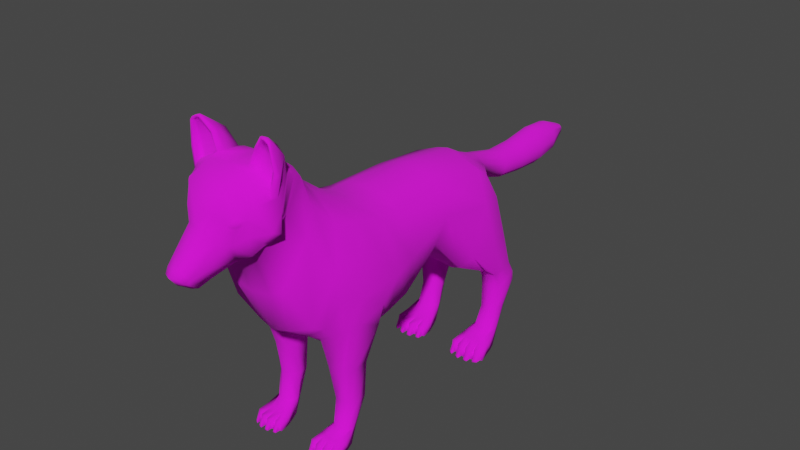 # Source: girlwolf.blend  (saved by Blender 2.91.10; exported with 4.5.12 LTS)
import bpy
from mathutils import Matrix  # noqa: F401  (used for matrix-valued properties, if any)

bpy.ops.wm.read_factory_settings(use_empty=True)
scene = bpy.context.scene
scene.name = 'Scene'

# ---- collections
col_collection = bpy.data.collections.new('Collection'); scene.collection.children.link(col_collection)

# ---- images (referenced by path relative to the original .blend; pixels are not part of the script)
import os
ASSET_DIR = os.environ.get("B2B_ASSET_DIR", "")  # directory of the original .blend (textures are referenced by path, not embedded)
HERE = os.path.dirname(os.path.abspath(__file__))  # packed textures are extracted next to this script under _unpacked/

def load_image(name, relpath, width, height, colorspace="sRGB"):
    """Load a texture the original file referenced (path relative to the .blend, or extracted next to this script)."""
    p = next((c for c in (os.path.join(HERE, relpath), os.path.join(ASSET_DIR, relpath)) if relpath and os.path.exists(c)), "")
    if p:
        img = bpy.data.images.load(p, check_existing=True)
        img.name = name
    else:  # same state as the original file: an image datablock whose file is absent (Cycles renders it pink)
        img = bpy.data.images.new(name, width, height)
        img.source = "FILE"
        img.filepath = "//" + (relpath or name)
    img.colorspace_settings.name = colorspace
    return img
img_girlwolftexture = load_image('girlwolftexture', 'girlwolftexture.png', 1024, 1024, 'sRGB')

# ---- materials (node trees are filled in below, after node groups)
mat_material = bpy.data.materials.new('Material')
mat_material.alpha_threshold = 0.0
mat_material.use_transparent_shadow = False
mat_material.line_color = (0.0, 0.0, 0.0, 1.0)

# ---- material node trees
mat_material.use_nodes = True; mat_material.node_tree.nodes.clear()
_N = mat_material.node_tree.nodes; _L = mat_material.node_tree.links
n0 = _N.new('ShaderNodeOutputMaterial'); n0.name = 'Material Output'; n0.location = (300, 300)
n1 = _N.new('ShaderNodeBsdfPrincipled'); n1.name = 'Principled BSDF'; n1.location = (10, 300)
n1.distribution = 'GGX'
n1.subsurface_method = 'BURLEY'
n1.inputs[2].default_value = 1.0
n1.inputs[3].default_value = 1.45
n1.inputs[27].default_value = (0.0, 0.0, 0.0, 1.0)
n1.inputs[28].default_value = 1.0
n2 = _N.new('ShaderNodeTexImage'); n2.name = 'Image Texture'; n2.location = (-248, 205)
n2.image = img_girlwolftexture
_L.new(n1.outputs[0], n0.inputs[0])
_L.new(n2.outputs[0], n1.inputs[0])
n0.is_active_output = True

# ---- world
world_world = bpy.data.worlds.new('World'); scene.world = world_world
world_world.use_nodes = True; world_world.node_tree.nodes.clear()
_N = world_world.node_tree.nodes; _L = world_world.node_tree.links
n0 = _N.new('ShaderNodeOutputWorld'); n0.name = 'World Output'; n0.location = (300, 300)
n1 = _N.new('ShaderNodeBackground'); n1.name = 'Background'; n1.location = (10, 300)
n1.inputs[0].default_value = (0.05088, 0.05088, 0.05088, 1.0)
_L.new(n1.outputs[0], n0.inputs[0])
n0.is_active_output = True
world_world.color = (0.05088, 0.05088, 0.05088)
world_world.use_sun_shadow = False
world_world.sun_shadow_jitter_overblur = 0.0

# ---- meshes
me_cube = bpy.data.meshes.new('Cube')
me_cube.from_pydata([(0.1423, -0.06053, 0.7702), (0.1571, -0.02936, 0.4515), (0.1614, -0.149, 0.7757), (0.1685, -0.1329, 0.4375), (0.0, -0.02936, 0.3828), (0.0, -0.1491, 0.8169), (0.0, -0.1923, 0.3608), (0.0, -0.06055, 0.8114), (0.1977, -0.04493, 0.6081), (0.2264, -0.1484, 0.6013), (0.1121, -0.451, 1.013), (0.07054, 0.5174, 0.7026), (0.05776, -0.1923, 0.3791), (0.07291, -0.06068, 0.8022), (0.09369, -0.02936, 0.4026), (0.06429, -0.1496, 0.8077), (0.1035, -0.6004, 0.8442), (0.0651, 0.5145, 0.6087), (0.1271, 0.1666, 0.7748), (0.1094, 0.1871, 0.5248), (0.0, 0.1993, 0.4546), (0.0, 0.1666, 0.816), (0.1643, 0.1853, 0.6554), (0.04492, 0.5311, 0.7071), (0.04795, 0.1666, 0.8068), (0.02551, 0.1993, 0.4744), (0.05034, 0.5265, 0.6612), (0.0, 0.5086, 0.5593), (0.0, 0.5188, 0.7328), (0.08928, 0.5134, 0.6654), (0.1587, -0.2572, 0.8133), (0.04383, 0.5164, 0.7274), (0.0337, 0.5086, 0.5688), (0.156, -0.2876, 0.06715), (0.0, 0.5218, 0.6354), (0.0, 0.5322, 0.7263), (0.05243, 0.5274, 0.6881), (0.05834, 0.7954, 0.637), (0.02991, 0.5303, 0.7227), (0.03076, 0.5218, 0.6442), (0.05385, 0.7953, 0.6012), (0.0, -0.2543, 0.8669), (0.0, -0.3714, 0.391), (0.2022, -0.2985, 0.6999), (0.166, -0.4788, 0.5331), (0.03624, -0.3688, 0.41), (0.07053, -0.2552, 0.8577), (0.07959, -0.3491, 0.9042), (0.0, -0.4413, 1.037), (0.0, -0.6166, 0.8041), (0.13, -0.5321, 0.9277), (0.06295, -0.6119, 0.8157), (0.07381, -0.4434, 1.032), (0.0, -0.3398, 0.9328), (0.1923, -0.396, 0.6956), (0.1594, -0.3606, 0.8365), (0.05661, -0.487, 0.4864), (0.0, -0.4898, 0.4704), (0.2117, -0.3053, 0.5766), (0.0433, 0.4728, 0.4936), (0.03787, 0.4687, 0.7402), (0.1106, 0.4701, 0.7008), (0.1572, 0.4765, 0.6197), (0.0, 0.4728, 0.4712), (0.0, 0.472, 0.7492), (0.1685, -0.2044, 0.425), (0.0433, 0.3871, 0.7864), (0.0, 0.389, 0.7955), (0.03247, 0.3691, 0.4679), (0.1357, 0.3879, 0.7499), (0.1864, 0.3722, 0.6342), (0.0, 0.3656, 0.4468), (0.1299, -0.5225, 1.053), (0.1332, -0.6294, 0.8765), (0.0, -0.5005, 1.08), (0.0, -0.6733, 0.8017), (0.1641, -0.5927, 1.014), (0.08527, -0.6017, 1.079), (0.06295, -0.6693, 0.8123), (0.0818, -0.5055, 1.074), (0.0, -0.6227, 1.084), (0.09407, -0.6904, 0.9698), (0.0, -0.6973, 1.052), (0.07685, -0.7028, 0.9572), (0.0, -0.7539, 0.9849), (0.06952, -0.7069, 0.9392), (0.0, -0.7503, 0.9389), (0.03014, -0.8497, 0.8154), (0.0, -0.8635, 0.8177), (0.02902, -0.8357, 0.7969), (0.0, -0.8415, 0.7889), (0.03284, -0.8264, 0.7922), (0.0, -0.8326, 0.7804), (0.03093, -0.7881, 0.7642), (0.0, -0.7892, 0.7517), (0.03501, -0.7469, 0.7771), (0.0, -0.746, 0.7669), (0.1203, -0.5544, 0.6843), (0.0, -0.3834, 0.9759), (0.1258, -0.4178, 0.9022), (0.07616, -0.5638, 0.6565), (0.07534, -0.3925, 0.9502), (0.1435, -0.4679, 0.8306), (0.0, -0.567, 0.6452), (0.03323, -0.8374, 0.8339), (0.0, -0.806, 0.8725), (0.0371, -0.8219, 0.81), (0.03539, -0.8207, 0.8001), (0.07639, -0.7004, 0.9263), (0.09343, -0.687, 0.9262), (0.1173, -0.6703, 0.9022), (0.1516, -0.6103, 1.036), (0.118, -0.6705, 0.9567), (0.1242, -0.628, 1.046), (0.07083, -0.4921, 1.072), (0.1205, -0.5087, 1.046), (0.06149, -0.5763, 1.09), (0.1651, -0.5826, 0.9638), (0.07275, -0.6343, 1.076), (0.07191, -0.5998, 1.093), (0.1111, -0.677, 0.9696), (0.1282, -0.6188, 1.048), (0.1222, -0.5996, 1.188), (0.126, -0.6066, 1.18), (0.1362, -0.6069, 1.179), (0.1375, -0.5916, 1.185), (0.1519, -0.5946, 1.178), (0.1531, -0.6083, 1.178), (0.1622, -0.6045, 1.167), (0.1536, -0.6087, 1.165), (0.1579, -0.6122, 1.015), (0.1603, -0.6103, 1.167), (0.07998, -0.6142, 1.077), (0.06229, -0.5989, 1.09), (0.1353, -0.6059, 1.052), (0.1383, -0.6072, 1.186), (0.1224, -0.6063, 1.188), (0.1485, -0.6075, 1.172), (0.1488, -0.6013, 1.171), (0.133, -0.5884, 1.056), (0.0911, -0.5842, 1.079), (0.1371, -0.6005, 1.178), (0.1496, -0.5893, 1.046), (0.1532, -0.6025, 1.164), (0.07516, -0.5882, 1.092), (0.1272, -0.6001, 1.179), (0.05297, -0.7336, 0.9797), (0.07516, -0.6998, 1.046), (0.03282, -0.7491, 0.9356), (0.07115, -0.6971, 0.8711), (0.06, -0.7374, 0.8903), (0.1107, -0.6746, 0.9387), (0.1651, -0.6203, 0.9147), (0.1396, -0.6539, 0.9979), (0.09684, -0.6933, 0.9603), (0.08743, -0.7001, 0.9534), (0.08342, -0.7024, 0.9436), (0.08718, -0.6988, 0.9366), (0.09649, -0.6915, 0.9365), (0.1099, -0.6824, 0.9532), (0.1062, -0.686, 0.9602), (0.1059, -0.6847, 0.9433), (0.09745, -0.6944, 0.9487), (0.201, -0.221, 0.4389), (0.1791, -0.2242, 0.4107), (0.06959, -0.2493, 0.3693), (0.2073, -0.3141, 0.4828), (0.06235, -0.3368, 0.3749), (0.1843, -0.3786, 0.4609), (0.2006, -0.3551, 0.4777), (0.09915, -0.3831, 0.4223), (0.1302, -0.2758, 0.06715), (0.1038, -0.2857, 0.06715), (0.1658, -0.3141, 0.06715), (0.09203, -0.3114, 0.06715), (0.1276, -0.3497, 0.06715), (0.1541, -0.3398, 0.06715), (0.1019, -0.3379, 0.06715), (0.1406, -0.2433, 0.1656), (0.1623, -0.2496, 0.1656), (0.1404, -0.3298, 0.1656), (0.1019, -0.3238, 0.1656), (0.08892, -0.2952, 0.1656), (0.1702, -0.2907, 0.1656), (0.09805, -0.256, 0.1656), (0.1611, -0.3175, 0.1656), (0.1463, -0.241, 0.2942), (0.1485, -0.3459, 0.2942), (0.08483, -0.2575, 0.2942), (0.1647, -0.3303, 0.2942), (0.1652, -0.2423, 0.2942), (0.09459, -0.3452, 0.2942), (0.07771, -0.3126, 0.2942), (0.1717, -0.3008, 0.2942), (0.1065, -0.6489, 0.8325), (0.1712, -0.5928, 0.9047), (0.07232, -0.4678, 1.052), (0.0, -0.4709, 1.059), (0.1476, -0.5574, 0.9458), (0.1163, -0.4799, 1.029), (0.1304, -0.6023, 0.8644), (0.02635, 1.104, 0.6535), (0.02731, 1.1, 0.6406), (0.01558, 1.103, 0.6674), (0.02494, 1.099, 0.6631), (0.01605, 1.104, 0.636), (0.0, 1.1, 0.6295), (0.0, 1.117, 0.654), (0.0, 1.098, 0.6709), (0.01502, 1.117, 0.6544), (0.02606, 0.7957, 0.6864), (0.04764, 0.7958, 0.6654), (0.02797, 0.7948, 0.576), (0.0, 0.7948, 0.564), (0.0, 0.7961, 0.6941), (0.05475, 1.012, 0.6467), (0.04947, 1.012, 0.6086), (0.04278, 1.011, 0.6779), (0.02282, 1.013, 0.5803), (0.0, 1.014, 0.5706), (0.02057, 1.011, 0.6999), (0.0, 1.011, 0.7056), (0.05098, 0.6748, 0.6132), (0.05478, 0.6767, 0.6433), (0.02728, 0.6798, 0.685), (0.0, 0.68, 0.6915), (0.04585, 0.6791, 0.6672), (0.02889, 0.6721, 0.592), (0.0, 0.6712, 0.583), (0.06333, 0.9118, 0.6431), (0.02335, 0.9104, 0.7043), (0.0, 0.9094, 0.7115), (0.05728, 0.9127, 0.5991), (0.04936, 0.9109, 0.6787), (0.02592, 0.9136, 0.5673), (0.0, 0.9127, 0.5534), (0.1851, 0.311, 0.4501), (0.1349, 0.2916, 0.4015), (0.1397, 0.4742, 0.2785), (0.08077, 0.3172, 0.3737), (0.07952, 0.4966, 0.3866), (0.0898, 0.5334, 0.4213), (0.1459, 0.5361, 0.4673), (0.1162, 0.543, 0.4472), (0.1834, 0.499, 0.4556), (0.1816, 0.4735, 0.2785), (0.07193, 0.4176, 0.3701), (0.2016, 0.418, 0.4552), (0.1965, -0.3794, 0.5957), (0.166, -0.4275, 0.5061), (0.06358, -0.2331, 0.3766), (0.2132, -0.2082, 0.5152), (0.05153, -0.3475, 0.3951), (0.08446, -0.4277, 0.4508), (0.1816, 0.4533, 0.3174), (0.1397, 0.454, 0.3174), (0.1816, 0.4772, 0.2442), (0.104, 0.4584, 0.3175), (0.1132, 0.5504, 0.326), (0.1245, 0.5635, 0.3263), (0.1602, 0.5652, 0.3263), (0.1419, 0.5656, 0.3264), (0.1726, 0.5518, 0.326), (0.1397, 0.4778, 0.2442), (0.105, 0.4972, 0.3251), (0.1845, 0.4984, 0.3251), (0.1355, 0.4307, 0.07889), (0.104, 0.4786, 0.2785), (0.1132, 0.5784, 0.2782), (0.1245, 0.5914, 0.2781), (0.1602, 0.5932, 0.2781), (0.1419, 0.5936, 0.2781), (0.1726, 0.5797, 0.2782), (0.1665, 0.4423, 0.07889), (0.105, 0.5406, 0.2783), (0.1845, 0.5417, 0.2783), (0.104, 0.4823, 0.2442), (0.1132, 0.582, 0.2439), (0.1245, 0.5951, 0.2439), (0.1602, 0.5968, 0.2439), (0.1419, 0.5972, 0.2439), (0.1726, 0.5834, 0.2439), (0.105, 0.5442, 0.244), (0.1845, 0.5453, 0.244), (0.1053, 0.4444, 0.07889), (0.1075, 0.5056, 0.07889), (0.1229, 0.5149, 0.07889), (0.1539, 0.5159, 0.07889), (0.1385, 0.5172, 0.07889), (0.1687, 0.5035, 0.07889), (0.09374, 0.4755, 0.07889), (0.1803, 0.4724, 0.07889), (0.03317, -0.8185, 0.7851), (0.0, -0.8236, 0.7755), (0.0, -0.8426, 0.8408), (0.03669, -0.8015, 0.8696), (0.0552, -0.7659, 0.8217), (0.04858, -0.7871, 0.8423), (0.156, -0.3114, -0.001421), (0.1302, -0.2997, -0.001421), (0.1038, -0.3096, -0.001421), (0.1658, -0.3379, -0.001421), (0.09203, -0.3353, -0.001421), (0.1276, -0.3735, -0.001421), (0.1541, -0.3636, -0.001421), (0.1019, -0.3617, -0.001421), (0.15, -0.3809, 0.04405), (0.1757, -0.3684, 0.04405), (0.07642, -0.3679, 0.04396), (0.09777, -0.379, 0.04405), (0.1235, -0.3837, 0.04405), (0.15, -0.3881, -0.001087), (0.1757, -0.3756, -0.001087), (0.07642, -0.3751, -0.001182), (0.09777, -0.3862, -0.001087), (0.1235, -0.391, -0.001087), (0.1489, -0.4312, 0.02604), (0.1362, -0.4329, 0.02604), (0.1362, -0.4257, -0.0001972), (0.1489, -0.424, -0.0001972), (0.178, -0.417, 0.02604), (0.165, -0.4247, 0.02604), (0.165, -0.4175, -0.0001968), (0.178, -0.4098, -0.0001968), (0.1178, -0.4353, 0.02693), (0.1056, -0.4326, 0.02693), (0.1056, -0.4254, 0.0006864), (0.1178, -0.4281, 0.0006864), (0.08686, -0.4273, 0.02657), (0.07659, -0.4237, 0.02664), (0.07661, -0.4164, 0.0003937), (0.08688, -0.42, 0.0003307), (0.1293, -0.4249, 0.0334), (0.1558, -0.422, 0.0334), (0.1293, -0.4265, -0.001777), (0.1558, -0.4237, -0.001777), (0.1586, -0.4185, 0.0334), (0.1844, -0.406, 0.0334), (0.1586, -0.4201, -0.001777), (0.1844, -0.4077, -0.001777), (0.09885, -0.423, 0.03428), (0.1246, -0.4277, 0.03428), (0.09885, -0.4247, -0.0008931), (0.1246, -0.4294, -0.0008931), (0.07015, -0.4136, 0.03402), (0.09328, -0.4203, 0.0339), (0.07018, -0.4151, -0.00116), (0.09332, -0.4218, -0.001277), (0.1362, -0.4448, 0.004001), (0.1489, -0.4431, 0.004001), (0.1362, -0.4459, -0.0001972), (0.1489, -0.4443, -0.0001972), (0.165, -0.4366, 0.004), (0.178, -0.4289, 0.004), (0.165, -0.4377, -0.0001968), (0.178, -0.4301, -0.0001968), (0.1056, -0.4445, 0.004885), (0.1178, -0.4472, 0.004885), (0.1056, -0.4456, 0.0006864), (0.1178, -0.4484, 0.0006864), (0.07659, -0.4356, 0.004594), (0.08686, -0.4392, 0.004531), (0.07661, -0.4366, 0.0003937), (0.08688, -0.4403, 0.0003307), (0.1539, 0.488, -0.001499), (0.1229, 0.4869, -0.001499), (0.106, 0.5133, 0.1524), (0.1264, 0.5511, 0.1523), (0.1152, 0.5418, 0.1523), (0.1755, 0.5125, 0.1524), (0.1543, 0.5523, 0.1523), (0.1402, 0.553, 0.1523), (0.1687, 0.4755, -0.001499), (0.1385, 0.4893, -0.001499), (0.1075, 0.4777, -0.001499), (0.1803, 0.4445, -0.001499), (0.09374, 0.4476, -0.001499), (0.1355, 0.4028, -0.001499), (0.1665, 0.4143, -0.001499), (0.1053, 0.4165, -0.001499), (0.1617, 0.3941, 0.05181), (0.1919, 0.4087, 0.05181), (0.07544, 0.4093, 0.0517), (0.1005, 0.3963, 0.05181), (0.1306, 0.3908, 0.05181), (0.1617, 0.3856, -0.001107), (0.1919, 0.4002, -0.001107), (0.07544, 0.4009, -0.001219), (0.1005, 0.3878, -0.001107), (0.1306, 0.3823, -0.001107), (0.1604, 0.3351, 0.0307), (0.1455, 0.3331, 0.0307), (0.1455, 0.3416, -6.394e-05), (0.1604, 0.3435, -6.394e-05), (0.1945, 0.3517, 0.0307), (0.1793, 0.3428, 0.0307), (0.1793, 0.3512, -6.349e-05), (0.1945, 0.3601, -6.349e-05), (0.124, 0.3303, 0.03173), (0.1097, 0.3335, 0.03173), (0.1097, 0.3419, 0.0009719), (0.124, 0.3387, 0.0009719), (0.08768, 0.3397, 0.03132), (0.07565, 0.3439, 0.03139), (0.07567, 0.3524, 0.0006288), (0.0877, 0.3482, 0.000555), (0.1374, 0.3425, 0.03932), (0.1685, 0.3459, 0.03932), (0.1374, 0.3405, -0.001915), (0.1685, 0.3439, -0.001915), (0.1718, 0.35, 0.03932), (0.202, 0.3646, 0.03932), (0.1718, 0.3481, -0.001916), (0.202, 0.3626, -0.001916), (0.1017, 0.3447, 0.04035), (0.1319, 0.3392, 0.04035), (0.1017, 0.3428, -0.0008798), (0.1319, 0.3372, -0.0008798), (0.0681, 0.3558, 0.04005), (0.09521, 0.3479, 0.03991), (0.06813, 0.354, -0.001193), (0.09525, 0.3461, -0.00133), (0.1455, 0.3192, 0.004858), (0.1604, 0.3211, 0.004858), (0.1455, 0.3178, -6.394e-05), (0.1604, 0.3198, -6.394e-05), (0.1793, 0.3288, 0.004856), (0.1945, 0.3377, 0.004856), (0.1793, 0.3275, -6.349e-05), (0.1945, 0.3364, -6.349e-05), (0.1097, 0.3195, 0.005894), (0.124, 0.3163, 0.005894), (0.1097, 0.3182, 0.0009719), (0.124, 0.315, 0.0009719), (0.07565, 0.33, 0.005553), (0.08768, 0.3257, 0.005479), (0.07567, 0.3287, 0.0006288), (0.0877, 0.3245, 0.000555), (0.1685, 0.4713, 0.1524), (0.1104, 0.4744, 0.1524), (0.138, 0.4667, 0.1524), (0.1657, 0.5414, 0.1523), (0.1289, -0.3366, -0.001421), (0.1702, -0.6064, 1.083), (0.08531, -0.5954, 1.144), (0.08464, -0.5768, 1.145), (0.1047, -0.5286, 1.135), (0.1444, -0.5413, 1.117), (0.1753, -0.5904, 1.083), (0.1619, -0.6042, 1.096), (0.09367, -0.5962, 1.141), (0.147, -0.5856, 1.112), (0.113, -0.5824, 1.131), (0.1604, -0.5869, 1.101), (0.09653, -0.5847, 1.14)], [], [(14, 1, 3, 12), (8, 0, 2, 9), (8, 1, 19, 22), (13, 7, 5, 15), (15, 5, 41, 46), (2, 15, 46, 30), (13, 0, 18, 24), (1, 8, 9, 3), (14, 4, 20, 25), (9, 2, 30, 43), (6, 12, 45, 42), (0, 13, 15, 2), (1, 14, 25, 19), (4, 14, 12, 6), (59, 63, 27, 32), (61, 62, 29, 11), (29, 62, 244, 242), (60, 61, 11, 31), (7, 13, 24, 21), (0, 8, 22, 18), (29, 17, 26, 36), (32, 27, 34, 39), (11, 29, 36, 23), (17, 32, 39, 26), (19, 25, 239, 237), (64, 60, 31, 28), (217, 215, 201, 204), (216, 218, 205, 202), (215, 216, 202, 201), (220, 217, 204, 203), (28, 31, 38, 35), (31, 11, 23, 38), (100, 97, 16, 51), (103, 100, 51, 49), (101, 98, 48, 52), (102, 99, 10, 50), (65, 251, 163, 164), (250, 65, 164, 165), (49, 51, 78, 75), (200, 198, 117, 195), (196, 197, 74, 114), (198, 199, 115, 117), (97, 102, 50, 16), (99, 101, 52, 10), (30, 46, 47, 55), (58, 248, 169, 166), (43, 30, 55, 54), (46, 41, 53, 47), (42, 45, 56, 57), (248, 249, 168, 169), (67, 66, 60, 64), (32, 17, 243, 241), (66, 69, 61, 60), (25, 68, 246, 239), (69, 70, 62, 61), (68, 71, 63, 59), (25, 20, 71, 68), (18, 22, 70, 69), (22, 19, 237, 236), (24, 18, 69, 66), (17, 29, 242, 243), (21, 24, 66, 67), (146, 84, 86, 148), (147, 82, 84, 146), (118, 80, 82, 147), (77, 134, 139, 140), (51, 16, 194, 78), (199, 196, 114, 115), (104, 294, 88, 87), (87, 88, 90, 89), (89, 90, 92, 91), (292, 293, 94, 93), (93, 94, 96, 95), (75, 78, 95, 96), (55, 47, 101, 99), (44, 54, 102, 97), (54, 55, 99, 102), (47, 53, 98, 101), (57, 56, 100, 103), (56, 44, 97, 100), (148, 86, 105, 295), (89, 91, 107, 106), (297, 296, 149, 150), (292, 93, 95, 296), (89, 106, 104, 87), (295, 297, 150, 148), (78, 149, 296, 95), (117, 153, 152, 195), (73, 152, 110, 194), (149, 78, 194, 110), (445, 444, 136, 122), (129, 137, 138, 143), (118, 147, 153, 113), (116, 79, 114, 74), (72, 76, 117, 115), (79, 72, 115, 114), (133, 116, 74, 80), (132, 133, 80, 118), (76, 130, 153, 117), (130, 121, 113, 153), (121, 132, 118, 113), (125, 122, 136, 135), (127, 131, 128, 126), (126, 125, 135, 127), (447, 446, 125, 126), (446, 445, 122, 125), (450, 119, 144, 454), (443, 448, 128, 131), (448, 447, 126, 128), (449, 111, 130, 443), (77, 119, 133, 132), (111, 134, 121, 130), (134, 77, 132, 121), (123, 124, 135, 136), (137, 129, 131, 127), (124, 137, 127, 135), (450, 123, 136, 444), (454, 452, 141, 145), (451, 453, 143, 138), (452, 451, 138, 141), (119, 77, 140, 144), (137, 124, 141, 138), (124, 123, 145, 141), (134, 111, 142, 139), (449, 129, 143, 453), (83, 81, 147, 146), (85, 83, 146, 148), (109, 108, 150, 149), (151, 109, 149, 110), (120, 112, 152, 153), (112, 151, 110, 152), (108, 85, 148, 150), (81, 120, 153, 147), (151, 112, 159, 161), (109, 151, 161, 158), (83, 85, 156, 155), (85, 108, 157, 156), (112, 120, 160, 159), (108, 109, 158, 157), (81, 83, 155, 154), (120, 81, 154, 160), (156, 162, 154, 155), (162, 159, 160, 154), (157, 158, 162, 156), (158, 161, 159, 162), (179, 183, 173, 33), (181, 182, 174, 177), (178, 179, 33, 171), (180, 181, 177, 175), (253, 252, 167, 170), (249, 253, 170, 168), (251, 58, 166, 163), (252, 250, 165, 167), (184, 178, 171, 172), (185, 180, 175, 176), (183, 185, 176, 173), (182, 184, 172, 174), (192, 188, 184, 182), (193, 189, 185, 183), (189, 187, 180, 185), (188, 186, 178, 184), (187, 191, 181, 180), (186, 190, 179, 178), (191, 192, 182, 181), (190, 193, 183, 179), (163, 166, 193, 190), (170, 167, 192, 191), (164, 163, 190, 186), (168, 170, 191, 187), (165, 164, 186, 188), (169, 168, 187, 189), (166, 169, 189, 193), (167, 165, 188, 192), (10, 52, 196, 199), (50, 10, 199, 198), (52, 48, 197, 196), (16, 50, 198, 200), (73, 200, 195, 152), (16, 200, 73, 194), (209, 203, 204, 201), (205, 209, 201, 202), (206, 207, 209, 205), (207, 208, 203, 209), (218, 219, 206, 205), (221, 220, 203, 208), (225, 224, 210, 214), (227, 228, 213, 212), (224, 226, 211, 210), (223, 222, 40, 37), (222, 227, 212, 40), (226, 223, 37, 211), (231, 230, 220, 221), (234, 235, 219, 218), (230, 233, 217, 220), (229, 232, 216, 215), (232, 234, 218, 216), (233, 229, 215, 217), (23, 36, 223, 226), (26, 39, 227, 222), (36, 26, 222, 223), (38, 23, 226, 224), (39, 34, 228, 227), (35, 38, 224, 225), (211, 37, 229, 233), (40, 212, 234, 232), (37, 40, 232, 229), (210, 211, 233, 230), (212, 213, 235, 234), (214, 210, 230, 231), (240, 241, 259, 258), (239, 246, 264, 257), (242, 244, 262, 260), (244, 247, 265, 262), (237, 239, 257, 255), (241, 243, 261, 259), (62, 70, 247, 244), (70, 22, 236, 247), (59, 32, 241, 240), (68, 59, 240, 246), (45, 12, 250, 252), (9, 43, 58, 251), (44, 56, 253, 249), (56, 45, 252, 253), (54, 44, 249, 248), (43, 54, 248, 58), (12, 3, 65, 250), (3, 9, 251, 65), (264, 258, 268, 274), (261, 260, 270, 271), (265, 254, 245, 275), (254, 255, 238, 245), (258, 259, 269, 268), (257, 264, 274, 267), (236, 237, 255, 254), (247, 236, 254, 265), (243, 242, 260, 261), (246, 240, 258, 264), (238, 267, 276, 263), (269, 271, 280, 278), (274, 268, 277, 282), (271, 270, 279, 280), (275, 245, 256, 283), (245, 238, 263, 256), (259, 261, 271, 269), (255, 257, 267, 238), (262, 265, 275, 272), (260, 262, 272, 270), (441, 369, 291, 289), (440, 439, 284, 266), (367, 371, 288, 286), (366, 368, 285, 290), (371, 370, 287, 288), (369, 438, 273, 291), (272, 275, 283, 281), (270, 272, 281, 279), (267, 274, 282, 276), (268, 269, 278, 277), (370, 441, 289, 287), (439, 366, 290, 284), (368, 367, 286, 285), (438, 440, 266, 273), (91, 92, 293, 292), (294, 104, 295, 105), (106, 107, 296, 297), (107, 91, 292, 296), (104, 106, 297, 295), (302, 305, 314, 313), (177, 174, 308, 309), (33, 173, 301, 298), (171, 33, 298, 299), (304, 301, 312, 311), (174, 302, 313, 308), (174, 172, 300, 302), (172, 171, 299, 300), (176, 175, 310, 306), (303, 304, 311, 315), (175, 177, 309, 310), (301, 173, 307, 312), (173, 176, 306, 307), (305, 303, 315, 314), (319, 316, 349, 351), (310, 332, 333, 306), (315, 334, 332, 310), (311, 335, 334, 315), (306, 333, 335, 311), (326, 327, 359, 358), (306, 336, 337, 307), (311, 338, 336, 306), (312, 339, 338, 311), (307, 337, 339, 312), (318, 319, 351, 350), (309, 340, 341, 310), (314, 342, 340, 309), (315, 343, 342, 314), (310, 341, 343, 315), (325, 326, 358, 356), (308, 344, 345, 309), (313, 346, 344, 308), (314, 347, 346, 313), (309, 345, 347, 314), (317, 316, 333, 332), (318, 317, 332, 334), (319, 318, 334, 335), (316, 319, 335, 333), (321, 320, 337, 336), (322, 321, 336, 338), (323, 322, 338, 339), (320, 323, 339, 337), (325, 324, 341, 340), (326, 325, 340, 342), (327, 326, 342, 343), (324, 327, 343, 341), (329, 328, 345, 344), (330, 329, 344, 346), (331, 330, 346, 347), (328, 331, 347, 345), (349, 348, 350, 351), (353, 352, 354, 355), (357, 356, 358, 359), (361, 360, 362, 363), (327, 324, 357, 359), (320, 321, 352, 353), (328, 329, 360, 361), (321, 322, 354, 352), (329, 330, 362, 360), (322, 323, 355, 354), (330, 331, 363, 362), (323, 320, 353, 355), (316, 317, 348, 349), (331, 328, 361, 363), (324, 325, 356, 357), (317, 318, 350, 348), (376, 379, 388, 387), (284, 290, 382, 383), (289, 291, 375, 372), (287, 289, 372, 364), (378, 375, 386, 385), (290, 376, 387, 382), (290, 285, 374, 376), (286, 288, 373, 365), (273, 266, 384, 380), (377, 378, 385, 389), (266, 284, 383, 384), (375, 291, 381, 386), (291, 273, 380, 381), (379, 377, 389, 388), (393, 390, 423, 425), (384, 406, 407, 380), (389, 408, 406, 384), (385, 409, 408, 389), (380, 407, 409, 385), (400, 401, 433, 432), (380, 410, 411, 381), (385, 412, 410, 380), (386, 413, 412, 385), (381, 411, 413, 386), (392, 393, 425, 424), (383, 414, 415, 384), (388, 416, 414, 383), (389, 417, 416, 388), (384, 415, 417, 389), (399, 400, 432, 430), (382, 418, 419, 383), (387, 420, 418, 382), (388, 421, 420, 387), (383, 419, 421, 388), (391, 390, 407, 406), (392, 391, 406, 408), (393, 392, 408, 409), (390, 393, 409, 407), (395, 394, 411, 410), (396, 395, 410, 412), (397, 396, 412, 413), (394, 397, 413, 411), (399, 398, 415, 414), (400, 399, 414, 416), (401, 400, 416, 417), (398, 401, 417, 415), (403, 402, 419, 418), (404, 403, 418, 420), (405, 404, 420, 421), (402, 405, 421, 419), (423, 422, 424, 425), (427, 426, 428, 429), (431, 430, 432, 433), (435, 434, 436, 437), (401, 398, 431, 433), (394, 395, 426, 427), (402, 403, 434, 435), (395, 396, 428, 426), (403, 404, 436, 434), (396, 397, 429, 428), (404, 405, 437, 436), (397, 394, 427, 429), (390, 391, 422, 423), (405, 402, 435, 437), (398, 399, 430, 431), (391, 392, 424, 422), (288, 287, 364, 373), (285, 286, 365, 374), (256, 263, 440, 438), (277, 278, 367, 368), (276, 282, 366, 439), (279, 281, 441, 370), (283, 256, 438, 369), (280, 279, 370, 371), (282, 277, 368, 366), (278, 280, 371, 367), (263, 276, 439, 440), (281, 283, 369, 441), (378, 377, 379, 375), (375, 379, 376, 372), (372, 376, 374, 364), (364, 374, 365, 373), (301, 442, 299, 298), (442, 302, 300, 299), (304, 303, 442, 301), (303, 305, 302, 442), (111, 449, 453, 142), (140, 139, 451, 452), (139, 142, 453, 451), (144, 140, 452, 454), (119, 450, 444, 133), (129, 449, 443, 131), (76, 72, 447, 448), (130, 76, 448, 443), (123, 450, 454, 145), (79, 116, 445, 446), (72, 79, 446, 447), (116, 133, 444, 445)])
me_cube.polygons.foreach_set('use_smooth', [True] * 430)
_uv = me_cube.uv_layers.new(name='UVMap')
_uv.uv.foreach_set('vector', [0.1322, 0.4743, 0.1789, 0.4833, 0.166, 0.541, 0.08985, 0.5638, 0.2757, 0.5067, 0.3863, 0.5416, 0.3696, 0.6006, 0.2576, 0.57, 0.2757, 0.5067, 0.1789, 0.4833, 0.2239, 0.3137, 0.3337, 0.3494, 0.4391, 0.5491, 0.4888, 0.5554, 0.4828, 0.6151, 0.4383, 0.6111, 0.4383, 0.6111, 0.4828, 0.6151, 0.4811, 0.6951, 0.432, 0.6925, 0.3696, 0.6006, 0.4383, 0.6111, 0.432, 0.6925, 0.3665, 0.6771, 0.4391, 0.5491, 0.3863, 0.5416, 0.4218, 0.3862, 0.48, 0.3974, 0.1789, 0.4833, 0.2757, 0.5067, 0.2576, 0.57, 0.166, 0.541, 0.1322, 0.4743, 0.07655, 0.4628, 0.119, 0.2995, 0.1438, 0.2953, 0.2576, 0.57, 0.3696, 0.6006, 0.3665, 0.6771, 0.2863, 0.6718, 0.05749, 0.559, 0.08985, 0.5638, 0.07779, 0.652, 0.05514, 0.6513, 0.3863, 0.5416, 0.4391, 0.5491, 0.4383, 0.6111, 0.3696, 0.6006, 0.1789, 0.4833, 0.1322, 0.4743, 0.1438, 0.2953, 0.2239, 0.3137, 0.07655, 0.4628, 0.1322, 0.4743, 0.08985, 0.5638, 0.05749, 0.559, 0.07918, 0.1075, 0.05032, 0.1279, 0.02816, 0.07, 0.04396, 0.05418, 0.4552, 0.1797, 0.4007, 0.1528, 0.4586, 0.1394, 0.4845, 0.1507, 0.4586, 0.1394, 0.4007, 0.1528, 0.3157, 0.08319, 0.3448, 0.06105, 0.51, 0.1899, 0.4552, 0.1797, 0.4845, 0.1507, 0.5076, 0.1566, 0.4888, 0.5554, 0.4391, 0.5491, 0.48, 0.3974, 0.5127, 0.403, 0.3863, 0.5416, 0.2757, 0.5067, 0.3337, 0.3494, 0.4218, 0.3862, 0.4586, 0.1394, 0.4466, 0.09946, 0.4785, 0.1195, 0.4893, 0.1343, 0.04396, 0.05418, 0.02816, 0.07, 0.0002431, 0.0312, 0.01177, 0.01593, 0.4845, 0.1507, 0.4586, 0.1394, 0.4893, 0.1343, 0.502, 0.141, 0.04155, 0.01991, 0.04396, 0.05418, 0.01177, 0.01593, 0.01426, 0.0002431, 0.2239, 0.3137, 0.1438, 0.2953, 0.1635, 0.177, 0.201, 0.193, 0.537, 0.1902, 0.51, 0.1899, 0.5076, 0.1566, 0.5374, 0.1558, 0.8926, 0.3239, 0.9118, 0.323, 0.9076, 0.3729, 0.9025, 0.371, 0.9344, 0.3248, 0.9571, 0.3301, 0.918, 0.3773, 0.914, 0.3709, 0.9118, 0.323, 0.9344, 0.3248, 0.914, 0.3709, 0.9076, 0.3729, 0.8737, 0.3266, 0.8926, 0.3239, 0.9025, 0.371, 0.8985, 0.3759, 0.5374, 0.1558, 0.5076, 0.1566, 0.5161, 0.1463, 0.537, 0.1455, 0.5076, 0.1566, 0.4845, 0.1507, 0.502, 0.141, 0.5161, 0.1463, 0.1664, 0.8162, 0.1984, 0.8093, 0.261, 0.8971, 0.2279, 0.904, 0.1232, 0.838, 0.1664, 0.8162, 0.2279, 0.904, 0.191, 0.9253, 0.4353, 0.8135, 0.4927, 0.8106, 0.5072, 0.867, 0.4578, 0.8772, 0.3124, 0.8138, 0.3787, 0.8111, 0.4287, 0.8787, 0.3431, 0.8972, 0.155, 0.578, 0.204, 0.59, 0.1672, 0.593, 0.1523, 0.5912, 0.09361, 0.586, 0.155, 0.578, 0.1523, 0.5912, 0.09762, 0.5954, 0.9998, 0.4594, 0.9946, 0.506, 0.9495, 0.5002, 0.9597, 0.4503, 0.2753, 0.9157, 0.3442, 0.9244, 0.347, 0.9507, 0.3047, 0.9441, 0.4633, 0.8978, 0.5127, 0.8916, 0.5181, 0.9162, 0.4688, 0.9188, 0.3442, 0.9244, 0.4286, 0.9017, 0.429, 0.9251, 0.347, 0.9507, 0.1984, 0.8093, 0.3124, 0.8138, 0.3431, 0.8972, 0.261, 0.8971, 0.3787, 0.8111, 0.4353, 0.8135, 0.4578, 0.8772, 0.4287, 0.8787, 0.3665, 0.6771, 0.432, 0.6925, 0.4247, 0.7678, 0.3519, 0.7481, 0.2206, 0.649, 0.214, 0.69, 0.1674, 0.6559, 0.1759, 0.638, 0.2863, 0.6718, 0.3665, 0.6771, 0.3519, 0.7481, 0.2594, 0.7238, 0.432, 0.6925, 0.4811, 0.6951, 0.4855, 0.7692, 0.4247, 0.7678, 0.05514, 0.6513, 0.07779, 0.652, 0.1006, 0.7279, 0.06732, 0.733, 0.214, 0.69, 0.1593, 0.6949, 0.1543, 0.6633, 0.1674, 0.6559, 0.5374, 0.2557, 0.508, 0.253, 0.51, 0.1899, 0.537, 0.1902, 0.04396, 0.05418, 0.04155, 0.01991, 0.1514, 0.06546, 0.152, 0.09086, 0.508, 0.253, 0.4467, 0.2412, 0.4552, 0.1797, 0.51, 0.1899, 0.1438, 0.2953, 0.09236, 0.1822, 0.1324, 0.1245, 0.1635, 0.177, 0.4467, 0.2412, 0.3721, 0.2164, 0.4007, 0.1528, 0.4552, 0.1797, 0.09236, 0.1822, 0.07097, 0.1943, 0.05032, 0.1279, 0.07918, 0.1075, 0.1438, 0.2953, 0.119, 0.2995, 0.07097, 0.1943, 0.09236, 0.1822, 0.4218, 0.3862, 0.3337, 0.3494, 0.3721, 0.2164, 0.4467, 0.2412, 0.3337, 0.3494, 0.2239, 0.3137, 0.201, 0.193, 0.2457, 0.193, 0.48, 0.3974, 0.4218, 0.3862, 0.4467, 0.2412, 0.508, 0.253, 0.4466, 0.09946, 0.4586, 0.1394, 0.3448, 0.06105, 0.351, 0.03767, 0.5127, 0.403, 0.48, 0.3974, 0.508, 0.253, 0.5374, 0.2557, 0.8564, 0.6125, 0.8149, 0.6129, 0.8163, 0.5786, 0.8427, 0.575, 0.8751, 0.66, 0.8265, 0.6768, 0.8149, 0.6129, 0.8564, 0.6125, 0.8906, 0.7005, 0.8492, 0.7335, 0.8265, 0.6768, 0.8751, 0.66, 0.9086, 0.7094, 0.9286, 0.6914, 0.93, 0.699, 0.9165, 0.712, 0.9946, 0.506, 0.9998, 0.5434, 0.9656, 0.5362, 0.9495, 0.5002, 0.4286, 0.9017, 0.4633, 0.8978, 0.4688, 0.9188, 0.429, 0.9251, 0.7896, 0.8359, 0.7761, 0.8549, 0.7596, 0.8408, 0.7771, 0.8297, 0.7771, 0.8297, 0.7596, 0.8408, 0.7553, 0.8162, 0.7756, 0.8159, 0.7756, 0.8159, 0.7553, 0.8162, 0.7549, 0.8078, 0.7788, 0.8091, 0.8448, 0.4448, 0.8406, 0.4198, 0.8714, 0.4152, 0.8689, 0.4383, 0.8689, 0.4383, 0.8714, 0.4152, 0.9039, 0.4262, 0.8955, 0.4527, 0.9597, 0.4503, 0.9495, 0.5002, 0.8955, 0.4527, 0.9044, 0.4263, 0.3519, 0.7481, 0.4247, 0.7678, 0.4353, 0.8135, 0.3787, 0.8111, 0.1632, 0.723, 0.2594, 0.7238, 0.3124, 0.8138, 0.1984, 0.8093, 0.2594, 0.7238, 0.3519, 0.7481, 0.3787, 0.8111, 0.3124, 0.8138, 0.4247, 0.7678, 0.4855, 0.7692, 0.4927, 0.8106, 0.4353, 0.8135, 0.06732, 0.733, 0.1006, 0.7279, 0.1664, 0.8162, 0.1232, 0.838, 0.1006, 0.7279, 0.1632, 0.723, 0.1984, 0.8093, 0.1664, 0.8162, 0.8427, 0.575, 0.8163, 0.5786, 0.8044, 0.5135, 0.8312, 0.5077, 0.7756, 0.8159, 0.7788, 0.8091, 0.7855, 0.8107, 0.7896, 0.8164, 0.8516, 0.4932, 0.8728, 0.485, 0.9122, 0.5398, 0.8749, 0.5432, 0.8448, 0.4448, 0.8689, 0.4383, 0.8955, 0.4527, 0.8728, 0.485, 0.7756, 0.8159, 0.7896, 0.8164, 0.7896, 0.8359, 0.7771, 0.8297, 0.8312, 0.5077, 0.8516, 0.4932, 0.8749, 0.5432, 0.8427, 0.575, 0.9495, 0.5002, 0.9122, 0.5398, 0.8728, 0.485, 0.8955, 0.4527, 0.9866, 0.6537, 0.9295, 0.648, 0.9782, 0.6099, 0.9995, 0.6106, 0.9754, 0.5737, 0.9782, 0.6099, 0.9384, 0.58, 0.9656, 0.5362, 0.9122, 0.5398, 0.9495, 0.5002, 0.9656, 0.5362, 0.9384, 0.58, 0.9303, 0.7298, 0.929, 0.7264, 0.9356, 0.7238, 0.9358, 0.7243, 0.9377, 0.7204, 0.9372, 0.7215, 0.9366, 0.721, 0.9368, 0.72, 0.8906, 0.7005, 0.8751, 0.66, 0.9295, 0.648, 0.9196, 0.6818, 0.9064, 0.7411, 0.9609, 0.7734, 0.9642, 0.7891, 0.9092, 0.8304, 0.9783, 0.7331, 0.9613, 0.6787, 0.9866, 0.6537, 0.9895, 0.741, 0.9609, 0.7734, 0.9783, 0.7331, 0.9895, 0.741, 0.9642, 0.7891, 0.9013, 0.726, 0.9064, 0.7411, 0.9092, 0.8304, 0.8492, 0.7335, 0.9017, 0.7068, 0.9013, 0.726, 0.8492, 0.7335, 0.8906, 0.7005, 0.9613, 0.6787, 0.9496, 0.673, 0.9295, 0.648, 0.9866, 0.6537, 0.9496, 0.673, 0.9238, 0.6858, 0.9196, 0.6818, 0.9295, 0.648, 0.9238, 0.6858, 0.9017, 0.7068, 0.8906, 0.7005, 0.9196, 0.6818, 0.9375, 0.7245, 0.9358, 0.7243, 0.9356, 0.7238, 0.9367, 0.7231, 0.9378, 0.7219, 0.9386, 0.7207, 0.9393, 0.7211, 0.9387, 0.7231, 0.9387, 0.7231, 0.9375, 0.7245, 0.9367, 0.7231, 0.9378, 0.7219, 0.9489, 0.7287, 0.9406, 0.7367, 0.9375, 0.7245, 0.9387, 0.7231, 0.9406, 0.7367, 0.9303, 0.7298, 0.9358, 0.7243, 0.9375, 0.7245, 0.9291, 0.725, 0.9069, 0.7217, 0.9136, 0.7178, 0.9292, 0.7229, 0.9442, 0.7071, 0.9482, 0.7087, 0.9393, 0.7211, 0.9386, 0.7207, 0.9482, 0.7087, 0.9489, 0.7287, 0.9387, 0.7231, 0.9393, 0.7211, 0.9416, 0.7093, 0.9421, 0.6846, 0.9496, 0.673, 0.9442, 0.7071, 0.9086, 0.7094, 0.9069, 0.7217, 0.9013, 0.726, 0.9017, 0.7068, 0.9421, 0.6846, 0.9286, 0.6914, 0.9238, 0.6858, 0.9496, 0.673, 0.9286, 0.6914, 0.9086, 0.7094, 0.9017, 0.7068, 0.9238, 0.6858, 0.9354, 0.7232, 0.9362, 0.7226, 0.9367, 0.7231, 0.9356, 0.7238, 0.9372, 0.7215, 0.9377, 0.7204, 0.9386, 0.7207, 0.9378, 0.7219, 0.9362, 0.7226, 0.9372, 0.7215, 0.9378, 0.7219, 0.9367, 0.7231, 0.9291, 0.725, 0.9354, 0.7232, 0.9356, 0.7238, 0.929, 0.7264, 0.7544, 0.8427, 0.7423, 0.8436, 0.7406, 0.8078, 0.7467, 0.81, 0.7171, 0.8456, 0.7062, 0.8481, 0.7269, 0.8111, 0.7316, 0.8088, 0.7423, 0.8436, 0.7171, 0.8456, 0.7316, 0.8088, 0.7406, 0.8078, 0.9069, 0.7217, 0.9086, 0.7094, 0.9165, 0.712, 0.9136, 0.7178, 0.9372, 0.7215, 0.9362, 0.7226, 0.9359, 0.7221, 0.9366, 0.721, 0.9362, 0.7226, 0.9354, 0.7232, 0.9351, 0.7226, 0.9359, 0.7221, 0.9286, 0.6914, 0.9421, 0.6846, 0.9356, 0.6965, 0.93, 0.699, 0.9416, 0.7093, 0.9377, 0.7204, 0.9368, 0.72, 0.9375, 0.7103, 0.888, 0.6034, 0.8997, 0.6164, 0.8751, 0.66, 0.8564, 0.6125, 0.8861, 0.5886, 0.888, 0.6034, 0.8564, 0.6125, 0.8427, 0.575, 0.9117, 0.5872, 0.8962, 0.5814, 0.8749, 0.5432, 0.9122, 0.5398, 0.9226, 0.6018, 0.9117, 0.5872, 0.9122, 0.5398, 0.9384, 0.58, 0.9137, 0.6217, 0.9231, 0.6158, 0.9782, 0.6099, 0.9295, 0.648, 0.9231, 0.6158, 0.9226, 0.6018, 0.9384, 0.58, 0.9782, 0.6099, 0.8962, 0.5814, 0.8861, 0.5886, 0.8427, 0.575, 0.8749, 0.5432, 0.8997, 0.6164, 0.9137, 0.6217, 0.9295, 0.648, 0.8751, 0.66, 0.8207, 0.8605, 0.813, 0.8713, 0.81, 0.862, 0.814, 0.8562, 0.8207, 0.8441, 0.8207, 0.8605, 0.814, 0.8562, 0.8139, 0.8476, 0.7945, 0.8418, 0.8021, 0.8309, 0.8043, 0.8407, 0.8004, 0.8464, 0.8021, 0.8309, 0.8129, 0.8318, 0.8099, 0.8412, 0.8043, 0.8407, 0.813, 0.8713, 0.8023, 0.8703, 0.8044, 0.8614, 0.81, 0.862, 0.8129, 0.8318, 0.8207, 0.8441, 0.8139, 0.8476, 0.8099, 0.8412, 0.7945, 0.8581, 0.7945, 0.8418, 0.8004, 0.8464, 0.8005, 0.855, 0.8023, 0.8703, 0.7945, 0.8581, 0.8005, 0.855, 0.8044, 0.8614, 0.8043, 0.8407, 0.8068, 0.8511, 0.8005, 0.855, 0.8004, 0.8464, 0.8068, 0.8511, 0.81, 0.862, 0.8044, 0.8614, 0.8005, 0.855, 0.8099, 0.8412, 0.8139, 0.8476, 0.8068, 0.8511, 0.8043, 0.8407, 0.8139, 0.8476, 0.814, 0.8562, 0.81, 0.862, 0.8068, 0.8511, 0.7318, 0.606, 0.7051, 0.5978, 0.7221, 0.5211, 0.7407, 0.5343, 0.6393, 0.5816, 0.6168, 0.5779, 0.6257, 0.5058, 0.6478, 0.4953, 0.7461, 0.6077, 0.7318, 0.606, 0.7407, 0.5343, 0.7596, 0.5421, 0.668, 0.587, 0.6393, 0.5816, 0.6478, 0.4953, 0.6753, 0.4943, 0.1087, 0.6891, 0.08718, 0.6387, 0.09612, 0.6307, 0.1127, 0.6605, 0.1593, 0.6949, 0.1087, 0.6891, 0.1127, 0.6605, 0.1543, 0.6633, 0.204, 0.59, 0.2206, 0.649, 0.1759, 0.638, 0.1672, 0.593, 0.08718, 0.6387, 0.09361, 0.586, 0.09762, 0.5954, 0.09612, 0.6307, 0.7733, 0.6085, 0.7461, 0.6077, 0.7596, 0.5421, 0.7778, 0.5447, 0.6855, 0.5918, 0.668, 0.587, 0.6753, 0.4943, 0.7022, 0.5039, 0.7051, 0.5978, 0.6855, 0.5918, 0.7022, 0.5039, 0.7221, 0.5211, 0.6168, 0.5779, 0.5906, 0.5731, 0.6068, 0.5127, 0.6257, 0.5058, 0.594, 0.6612, 0.5642, 0.645, 0.5906, 0.5731, 0.6168, 0.5779, 0.6856, 0.6855, 0.6653, 0.6834, 0.6855, 0.5918, 0.7051, 0.5978, 0.6653, 0.6834, 0.6503, 0.6807, 0.668, 0.587, 0.6855, 0.5918, 0.7801, 0.6864, 0.7388, 0.6896, 0.7461, 0.6077, 0.7733, 0.6085, 0.6503, 0.6807, 0.6156, 0.6714, 0.6393, 0.5816, 0.668, 0.587, 0.7388, 0.6896, 0.7261, 0.6906, 0.7318, 0.606, 0.7461, 0.6077, 0.6156, 0.6714, 0.594, 0.6612, 0.6168, 0.5779, 0.6393, 0.5816, 0.7261, 0.6906, 0.6856, 0.6855, 0.7051, 0.5978, 0.7318, 0.606, 0.7239, 0.7874, 0.6695, 0.8074, 0.6856, 0.6855, 0.7261, 0.6906, 0.5929, 0.7509, 0.5767, 0.7103, 0.594, 0.6612, 0.6156, 0.6714, 0.7332, 0.7678, 0.7239, 0.7874, 0.7261, 0.6906, 0.7388, 0.6896, 0.6294, 0.7893, 0.5929, 0.7509, 0.6156, 0.6714, 0.6503, 0.6807, 0.794, 0.731, 0.7332, 0.7678, 0.7388, 0.6896, 0.7801, 0.6864, 0.645, 0.8021, 0.6294, 0.7893, 0.6503, 0.6807, 0.6653, 0.6834, 0.6695, 0.8074, 0.645, 0.8021, 0.6653, 0.6834, 0.6856, 0.6855, 0.5767, 0.7103, 0.5379, 0.6801, 0.5642, 0.645, 0.594, 0.6612, 0.4287, 0.8787, 0.4578, 0.8772, 0.4633, 0.8978, 0.4286, 0.9017, 0.3431, 0.8972, 0.4287, 0.8787, 0.4286, 0.9017, 0.3442, 0.9244, 0.4578, 0.8772, 0.5072, 0.867, 0.5127, 0.8916, 0.4633, 0.8978, 0.261, 0.8971, 0.3431, 0.8972, 0.3442, 0.9244, 0.2753, 0.9157, 0.9754, 0.5737, 0.9967, 0.5679, 0.9995, 0.6106, 0.9782, 0.6099, 0.9998, 0.5434, 0.9967, 0.5679, 0.9754, 0.5737, 0.9656, 0.5362, 0.907, 0.3805, 0.8985, 0.3759, 0.9025, 0.371, 0.9076, 0.3729, 0.918, 0.3773, 0.907, 0.3805, 0.9076, 0.3729, 0.914, 0.3709, 0.9266, 0.384, 0.9059, 0.3904, 0.907, 0.3805, 0.918, 0.3773, 0.9059, 0.3904, 0.8897, 0.3811, 0.8985, 0.3759, 0.907, 0.3805, 0.9571, 0.3301, 0.9718, 0.336, 0.9266, 0.384, 0.918, 0.3773, 0.8606, 0.33, 0.8737, 0.3266, 0.8985, 0.3759, 0.8897, 0.3811, 0.8672, 0.1074, 0.8865, 0.1075, 0.8803, 0.1877, 0.8618, 0.1866, 0.9633, 0.108, 0.9838, 0.1063, 0.9904, 0.1911, 0.9698, 0.1909, 0.8865, 0.1075, 0.9043, 0.1083, 0.9007, 0.1887, 0.8803, 0.1877, 0.922, 0.1085, 0.9427, 0.1092, 0.9454, 0.1906, 0.9211, 0.1895, 0.9427, 0.1092, 0.9633, 0.108, 0.9698, 0.1909, 0.9454, 0.1906, 0.9043, 0.1083, 0.922, 0.1085, 0.9211, 0.1895, 0.9007, 0.1887, 0.8528, 0.2633, 0.8687, 0.2639, 0.8737, 0.3266, 0.8606, 0.33, 0.9712, 0.2693, 0.9904, 0.271, 0.9718, 0.336, 0.9571, 0.3301, 0.8687, 0.2639, 0.8919, 0.2637, 0.8926, 0.3239, 0.8737, 0.3266, 0.9156, 0.2643, 0.9431, 0.2661, 0.9344, 0.3248, 0.9118, 0.323, 0.9431, 0.2661, 0.9712, 0.2693, 0.9571, 0.3301, 0.9344, 0.3248, 0.8919, 0.2637, 0.9156, 0.2643, 0.9118, 0.323, 0.8926, 0.3239, 0.8921, 0.003732, 0.9061, 0.003047, 0.922, 0.1085, 0.9043, 0.1083, 0.9244, 0.004961, 0.9423, 0.002319, 0.9633, 0.108, 0.9427, 0.1092, 0.9061, 0.003047, 0.9244, 0.004961, 0.9427, 0.1092, 0.922, 0.1085, 0.8776, 0.002068, 0.8921, 0.003732, 0.9043, 0.1083, 0.8865, 0.1075, 0.9423, 0.002319, 0.9642, 0.0002431, 0.9838, 0.1063, 0.9633, 0.108, 0.8576, 0.004673, 0.8776, 0.002068, 0.8865, 0.1075, 0.8672, 0.1074, 0.9007, 0.1887, 0.9211, 0.1895, 0.9156, 0.2643, 0.8919, 0.2637, 0.9454, 0.1906, 0.9698, 0.1909, 0.9712, 0.2693, 0.9431, 0.2661, 0.9211, 0.1895, 0.9454, 0.1906, 0.9431, 0.2661, 0.9156, 0.2643, 0.8803, 0.1877, 0.9007, 0.1887, 0.8919, 0.2637, 0.8687, 0.2639, 0.9698, 0.1909, 0.9904, 0.1911, 0.9904, 0.271, 0.9712, 0.2693, 0.8618, 0.1866, 0.8803, 0.1877, 0.8687, 0.2639, 0.8528, 0.2633, 0.8016, 0.3624, 0.7731, 0.3765, 0.7633, 0.3064, 0.7745, 0.3105, 0.5379, 0.3537, 0.5472, 0.2938, 0.5853, 0.2336, 0.5974, 0.2601, 0.7303, 0.3972, 0.6972, 0.39, 0.7272, 0.3004, 0.7396, 0.3009, 0.6972, 0.39, 0.6468, 0.3987, 0.6875, 0.2984, 0.7272, 0.3004, 0.5579, 0.3883, 0.5379, 0.3537, 0.5974, 0.2601, 0.6231, 0.2755, 0.7731, 0.3765, 0.7514, 0.3877, 0.7517, 0.3039, 0.7633, 0.3064, 0.4007, 0.1528, 0.3721, 0.2164, 0.2846, 0.1304, 0.3157, 0.08319, 0.3721, 0.2164, 0.3337, 0.3494, 0.2457, 0.193, 0.2846, 0.1304, 0.07918, 0.1075, 0.04396, 0.05418, 0.152, 0.09086, 0.1593, 0.1194, 0.09236, 0.1822, 0.07918, 0.1075, 0.1593, 0.1194, 0.1552, 0.1644, 0.07779, 0.652, 0.08985, 0.5638, 0.09361, 0.586, 0.08718, 0.6387, 0.2576, 0.57, 0.2863, 0.6718, 0.2206, 0.649, 0.204, 0.59, 0.1632, 0.723, 0.1006, 0.7279, 0.1087, 0.6891, 0.1593, 0.6949, 0.1006, 0.7279, 0.07779, 0.652, 0.08718, 0.6387, 0.1087, 0.6891, 0.2594, 0.7238, 0.1632, 0.723, 0.1593, 0.6949, 0.214, 0.69, 0.2863, 0.6718, 0.2594, 0.7238, 0.214, 0.69, 0.2206, 0.649, 0.08985, 0.5638, 0.166, 0.541, 0.155, 0.578, 0.09361, 0.586, 0.166, 0.541, 0.2576, 0.57, 0.204, 0.59, 0.155, 0.578, 0.8094, 0.3215, 0.7745, 0.3105, 0.7741, 0.2767, 0.7947, 0.2834, 0.7517, 0.3039, 0.7396, 0.3009, 0.7489, 0.2706, 0.7576, 0.2724, 0.6875, 0.2984, 0.6521, 0.2924, 0.6704, 0.2603, 0.7182, 0.2684, 0.6521, 0.2924, 0.6231, 0.2755, 0.6409, 0.2447, 0.6704, 0.2603, 0.7745, 0.3105, 0.7633, 0.3064, 0.766, 0.274, 0.7741, 0.2767, 0.5974, 0.2601, 0.5853, 0.2336, 0.5902, 0.2006, 0.6182, 0.2297, 0.589, 0.4147, 0.5579, 0.3883, 0.6231, 0.2755, 0.6521, 0.2924, 0.6468, 0.3987, 0.589, 0.4147, 0.6521, 0.2924, 0.6875, 0.2984, 0.7514, 0.3877, 0.7303, 0.3972, 0.7396, 0.3009, 0.7517, 0.3039, 0.8523, 0.3648, 0.8016, 0.3624, 0.7745, 0.3105, 0.8094, 0.3215, 0.6409, 0.2447, 0.6182, 0.2297, 0.6322, 0.2091, 0.6542, 0.222, 0.766, 0.274, 0.7576, 0.2724, 0.7603, 0.2573, 0.7681, 0.2587, 0.7947, 0.2834, 0.7741, 0.2767, 0.7763, 0.2594, 0.7976, 0.2615, 0.7576, 0.2724, 0.7489, 0.2706, 0.7524, 0.256, 0.7603, 0.2573, 0.7182, 0.2684, 0.6704, 0.2603, 0.681, 0.2361, 0.7241, 0.2482, 0.6704, 0.2603, 0.6409, 0.2447, 0.6542, 0.222, 0.681, 0.2361, 0.7633, 0.3064, 0.7517, 0.3039, 0.7576, 0.2724, 0.766, 0.274, 0.6231, 0.2755, 0.5974, 0.2601, 0.6182, 0.2297, 0.6409, 0.2447, 0.7272, 0.3004, 0.6875, 0.2984, 0.7182, 0.2684, 0.74, 0.27, 0.7396, 0.3009, 0.7272, 0.3004, 0.74, 0.27, 0.7489, 0.2706, 0.7538, 0.1971, 0.7358, 0.1852, 0.7487, 0.122, 0.7672, 0.1404, 0.6853, 0.1574, 0.6645, 0.1512, 0.6736, 0.09151, 0.7015, 0.08933, 0.7797, 0.2058, 0.7712, 0.2041, 0.7881, 0.1531, 0.7981, 0.1565, 0.8068, 0.2042, 0.7886, 0.2059, 0.8095, 0.1586, 0.8301, 0.1598, 0.7712, 0.2041, 0.7627, 0.2019, 0.7784, 0.1488, 0.7881, 0.1531, 0.7358, 0.1852, 0.7081, 0.1675, 0.7294, 0.1012, 0.7487, 0.122, 0.74, 0.27, 0.7182, 0.2684, 0.7241, 0.2482, 0.7441, 0.2537, 0.7489, 0.2706, 0.74, 0.27, 0.7441, 0.2537, 0.7524, 0.256, 0.6182, 0.2297, 0.5902, 0.2006, 0.6009, 0.1847, 0.6322, 0.2091, 0.7741, 0.2767, 0.766, 0.274, 0.7681, 0.2587, 0.7763, 0.2594, 0.7627, 0.2019, 0.7538, 0.1971, 0.7672, 0.1404, 0.7784, 0.1488, 0.6645, 0.1512, 0.6393, 0.1481, 0.6544, 0.1043, 0.6736, 0.09151, 0.7886, 0.2059, 0.7797, 0.2058, 0.7981, 0.1565, 0.8095, 0.1586, 0.7081, 0.1675, 0.6853, 0.1574, 0.7015, 0.08933, 0.7294, 0.1012, 0.8375, 0.4469, 0.8331, 0.4211, 0.8406, 0.4198, 0.8448, 0.4448, 0.7945, 0.4797, 0.8183, 0.4723, 0.8312, 0.5077, 0.8044, 0.5135, 0.8358, 0.4608, 0.8392, 0.4542, 0.8728, 0.485, 0.8516, 0.4932, 0.8392, 0.4542, 0.8375, 0.4469, 0.8448, 0.4448, 0.8728, 0.485, 0.8183, 0.4723, 0.8358, 0.4608, 0.8516, 0.4932, 0.8312, 0.5077, 0.6507, 0.8238, 0.6525, 0.842, 0.6458, 0.8567, 0.6343, 0.8462, 0.6478, 0.4953, 0.6257, 0.5058, 0.6381, 0.4579, 0.6547, 0.4508, 0.7407, 0.5343, 0.7221, 0.5211, 0.7517, 0.4766, 0.7624, 0.4892, 0.7596, 0.5421, 0.7407, 0.5343, 0.7624, 0.4892, 0.7771, 0.4985, 0.6849, 0.8519, 0.6965, 0.8377, 0.6964, 0.863, 0.6782, 0.8666, 0.6257, 0.5058, 0.6048, 0.4607, 0.617, 0.4431, 0.6381, 0.4579, 0.6257, 0.5058, 0.6068, 0.5127, 0.5924, 0.4712, 0.6048, 0.4607, 0.7778, 0.5447, 0.7596, 0.5421, 0.7771, 0.4985, 0.794, 0.5029, 0.7022, 0.5039, 0.6753, 0.4943, 0.6778, 0.4507, 0.7008, 0.4569, 0.6667, 0.8537, 0.6849, 0.8519, 0.6782, 0.8666, 0.6611, 0.8639, 0.6753, 0.4943, 0.6478, 0.4953, 0.6547, 0.4508, 0.6778, 0.4507, 0.7517, 0.4766, 0.7221, 0.5211, 0.7202, 0.4702, 0.7439, 0.459, 0.7221, 0.5211, 0.7022, 0.5039, 0.7008, 0.4569, 0.7202, 0.4702, 0.6525, 0.842, 0.6667, 0.8537, 0.6611, 0.8639, 0.6458, 0.8567, 0.8212, 0.895, 0.8249, 0.866, 0.829, 0.883, 0.83, 0.8845, 0.6778, 0.4507, 0.6928, 0.4279, 0.7002, 0.4299, 0.7008, 0.4569, 0.6813, 0.4195, 0.6942, 0.4176, 0.6928, 0.4279, 0.6778, 0.4507, 0.6782, 0.8666, 0.6759, 0.8898, 0.6589, 0.8872, 0.6611, 0.8639, 0.7008, 0.4569, 0.7002, 0.4299, 0.7043, 0.4189, 0.7173, 0.4288, 0.8557, 0.4087, 0.8528, 0.3909, 0.8665, 0.3973, 0.8665, 0.3997, 0.7008, 0.4569, 0.7232, 0.4446, 0.728, 0.4516, 0.7202, 0.4702, 0.7173, 0.4288, 0.7313, 0.4354, 0.7232, 0.4446, 0.7008, 0.4569, 0.6964, 0.863, 0.6965, 0.8846, 0.6783, 0.8881, 0.6782, 0.8666, 0.7202, 0.4702, 0.728, 0.4516, 0.7385, 0.4448, 0.7439, 0.459, 0.8391, 0.8987, 0.8212, 0.895, 0.83, 0.8845, 0.8326, 0.8846, 0.6547, 0.4508, 0.6624, 0.4263, 0.6684, 0.4246, 0.6778, 0.4507, 0.6472, 0.4224, 0.6601, 0.4163, 0.6624, 0.4263, 0.6547, 0.4508, 0.6611, 0.8639, 0.6554, 0.8882, 0.6401, 0.881, 0.6458, 0.8567, 0.6778, 0.4507, 0.6684, 0.4246, 0.6685, 0.4152, 0.6813, 0.4195, 0.8851, 0.4051, 0.8557, 0.4087, 0.8665, 0.3997, 0.868, 0.4007, 0.6381, 0.4579, 0.6335, 0.437, 0.638, 0.4332, 0.6547, 0.4508, 0.617, 0.4431, 0.6266, 0.429, 0.6335, 0.437, 0.6381, 0.4579, 0.6458, 0.8567, 0.6371, 0.8782, 0.6237, 0.8702, 0.6343, 0.8462, 0.6547, 0.4508, 0.638, 0.4332, 0.6336, 0.4241, 0.6472, 0.4224, 0.6956, 0.4258, 0.6985, 0.4266, 0.7002, 0.4299, 0.6928, 0.4279, 0.6967, 0.4185, 0.6956, 0.4258, 0.6928, 0.4279, 0.6942, 0.4176, 0.7014, 0.4192, 0.6967, 0.4185, 0.6942, 0.4176, 0.7043, 0.4189, 0.6985, 0.4266, 0.7014, 0.4192, 0.7043, 0.4189, 0.7002, 0.4299, 0.7265, 0.444, 0.7285, 0.4471, 0.728, 0.4516, 0.7232, 0.4446, 0.7326, 0.4383, 0.7265, 0.444, 0.7232, 0.4446, 0.7313, 0.4354, 0.7362, 0.443, 0.7326, 0.4383, 0.7313, 0.4354, 0.7385, 0.4448, 0.7285, 0.4471, 0.7362, 0.443, 0.7385, 0.4448, 0.728, 0.4516, 0.6643, 0.4232, 0.6666, 0.4226, 0.6684, 0.4246, 0.6624, 0.4263, 0.6624, 0.4166, 0.6643, 0.4232, 0.6624, 0.4263, 0.6601, 0.4163, 0.6663, 0.416, 0.6624, 0.4166, 0.6601, 0.4163, 0.6685, 0.4152, 0.6666, 0.4226, 0.6663, 0.416, 0.6685, 0.4152, 0.6684, 0.4246, 0.6339, 0.4335, 0.6356, 0.4321, 0.638, 0.4332, 0.6335, 0.437, 0.6289, 0.4282, 0.6339, 0.4335, 0.6335, 0.437, 0.6266, 0.429, 0.6319, 0.426, 0.6289, 0.4282, 0.6266, 0.429, 0.6336, 0.4241, 0.6356, 0.4321, 0.6319, 0.426, 0.6336, 0.4241, 0.638, 0.4332, 0.829, 0.883, 0.8339, 0.8829, 0.8326, 0.8846, 0.83, 0.8845, 0.8796, 0.8429, 0.8742, 0.8439, 0.875, 0.8422, 0.8783, 0.8415, 0.8681, 0.396, 0.868, 0.4007, 0.8665, 0.3997, 0.8665, 0.3973, 0.7783, 0.8876, 0.7788, 0.8834, 0.7801, 0.8846, 0.78, 0.8866, 0.8528, 0.3909, 0.8851, 0.3912, 0.8681, 0.396, 0.8665, 0.3973, 0.8877, 0.8589, 0.8715, 0.8602, 0.8742, 0.8439, 0.8796, 0.8429, 0.7608, 0.8901, 0.7613, 0.8777, 0.7788, 0.8834, 0.7783, 0.8876, 0.8715, 0.8602, 0.8672, 0.8309, 0.875, 0.8422, 0.8742, 0.8439, 0.7613, 0.8777, 0.7928, 0.8767, 0.7801, 0.8846, 0.7788, 0.8834, 0.8672, 0.8309, 0.8877, 0.8309, 0.8783, 0.8415, 0.875, 0.8422, 0.7928, 0.8767, 0.7928, 0.893, 0.78, 0.8866, 0.7801, 0.8846, 0.8877, 0.8309, 0.8877, 0.8589, 0.8796, 0.8429, 0.8783, 0.8415, 0.8249, 0.866, 0.8391, 0.8657, 0.8339, 0.8829, 0.829, 0.883, 0.7928, 0.893, 0.7608, 0.8901, 0.7783, 0.8876, 0.78, 0.8866, 0.8851, 0.3912, 0.8851, 0.4051, 0.868, 0.4007, 0.8681, 0.396, 0.8391, 0.8657, 0.8391, 0.8987, 0.8326, 0.8846, 0.8339, 0.8829, 0.5695, 0.8277, 0.5716, 0.849, 0.5638, 0.8662, 0.5503, 0.8539, 0.6736, 0.09151, 0.6544, 0.1043, 0.6574, 0.05533, 0.6755, 0.04406, 0.7672, 0.1404, 0.7487, 0.122, 0.7859, 0.0757, 0.7963, 0.09098, 0.7784, 0.1488, 0.7672, 0.1404, 0.7963, 0.09098, 0.805, 0.09904, 0.6096, 0.8606, 0.6232, 0.844, 0.6231, 0.8737, 0.6018, 0.8778, 0.6544, 0.1043, 0.6186, 0.06954, 0.6285, 0.04342, 0.6574, 0.05533, 0.8301, 0.1598, 0.8095, 0.1586, 0.8326, 0.1108, 0.8523, 0.1137, 0.7981, 0.1565, 0.7881, 0.1531, 0.8132, 0.1038, 0.8221, 0.1077, 0.7294, 0.1012, 0.7015, 0.08933, 0.7024, 0.04221, 0.7293, 0.04925, 0.5882, 0.8627, 0.6096, 0.8606, 0.6018, 0.8778, 0.5817, 0.8747, 0.7015, 0.08933, 0.6736, 0.09151, 0.6755, 0.04406, 0.7024, 0.04221, 0.7859, 0.0757, 0.7487, 0.122, 0.7509, 0.06566, 0.779, 0.05479, 0.7487, 0.122, 0.7294, 0.1012, 0.7293, 0.04925, 0.7509, 0.06566, 0.5716, 0.849, 0.5882, 0.8627, 0.5817, 0.8747, 0.5638, 0.8662, 0.8457, 0.8652, 0.8501, 0.8312, 0.8549, 0.8511, 0.8561, 0.8529, 0.7024, 0.04221, 0.72, 0.01541, 0.7289, 0.01793, 0.7293, 0.04925, 0.7056, 0.004983, 0.7217, 0.00282, 0.72, 0.01541, 0.7024, 0.04221, 0.6018, 0.8778, 0.5991, 0.9051, 0.5791, 0.902, 0.5817, 0.8747, 0.7293, 0.04925, 0.7289, 0.01793, 0.7341, 0.004575, 0.7496, 0.01711, 0.7584, 0.8763, 0.7549, 0.8554, 0.7709, 0.8628, 0.771, 0.8657, 0.7293, 0.04925, 0.7558, 0.03635, 0.761, 0.04484, 0.7509, 0.06566, 0.7496, 0.01711, 0.7659, 0.02593, 0.7558, 0.03635, 0.7293, 0.04925, 0.6231, 0.8737, 0.6232, 0.8989, 0.6019, 0.903, 0.6018, 0.8778, 0.7509, 0.06566, 0.761, 0.04484, 0.7739, 0.03756, 0.779, 0.05479, 0.8667, 0.8696, 0.8457, 0.8652, 0.8561, 0.8529, 0.859, 0.853, 0.6755, 0.04406, 0.6824, 0.01454, 0.6897, 0.01203, 0.7024, 0.04221, 0.6628, 0.01115, 0.6787, 0.002249, 0.6824, 0.01454, 0.6755, 0.04406, 0.5817, 0.8747, 0.575, 0.9032, 0.5571, 0.8947, 0.5638, 0.8662, 0.7024, 0.04221, 0.6897, 0.01203, 0.6892, 0.0002431, 0.7056, 0.004983, 0.7928, 0.8719, 0.7584, 0.8763, 0.771, 0.8657, 0.7727, 0.8669, 0.6574, 0.05533, 0.648, 0.03184, 0.6528, 0.02627, 0.6755, 0.04406, 0.6285, 0.04342, 0.6377, 0.02317, 0.648, 0.03184, 0.6574, 0.05533, 0.5638, 0.8662, 0.5535, 0.8915, 0.5379, 0.8821, 0.5503, 0.8539, 0.6755, 0.04406, 0.6528, 0.02627, 0.6456, 0.01557, 0.6628, 0.01115, 0.7234, 0.01284, 0.7269, 0.0139, 0.7289, 0.01793, 0.72, 0.01541, 0.7248, 0.003853, 0.7234, 0.01284, 0.72, 0.01541, 0.7217, 0.00282, 0.7305, 0.00483, 0.7248, 0.003853, 0.7217, 0.00282, 0.7341, 0.004575, 0.7269, 0.0139, 0.7305, 0.00483, 0.7341, 0.004575, 0.7289, 0.01793, 0.7597, 0.03585, 0.7619, 0.0396, 0.761, 0.04484, 0.7558, 0.03635, 0.7673, 0.02946, 0.7597, 0.03585, 0.7558, 0.03635, 0.7659, 0.02593, 0.7713, 0.03535, 0.7673, 0.02946, 0.7659, 0.02593, 0.7739, 0.03756, 0.7619, 0.0396, 0.7713, 0.03535, 0.7739, 0.03756, 0.761, 0.04484, 0.6845, 0.01062, 0.6874, 0.00973, 0.6897, 0.01203, 0.6824, 0.01454, 0.6816, 0.0024, 0.6845, 0.01062, 0.6824, 0.01454, 0.6787, 0.002249, 0.6864, 0.001433, 0.6816, 0.0024, 0.6787, 0.002249, 0.6892, 0.0002431, 0.6874, 0.00973, 0.6864, 0.001433, 0.6892, 0.0002431, 0.6897, 0.01203, 0.6478, 0.02744, 0.6496, 0.02534, 0.6528, 0.02627, 0.648, 0.03184, 0.6404, 0.02167, 0.6478, 0.02744, 0.648, 0.03184, 0.6377, 0.02317, 0.6438, 0.01833, 0.6404, 0.02167, 0.6377, 0.02317, 0.6456, 0.01557, 0.6496, 0.02534, 0.6438, 0.01833, 0.6456, 0.01557, 0.6528, 0.02627, 0.8549, 0.8511, 0.8606, 0.851, 0.859, 0.853, 0.8561, 0.8529, 0.8357, 0.845, 0.8294, 0.8462, 0.8304, 0.8442, 0.8342, 0.8433, 0.7728, 0.8613, 0.7727, 0.8669, 0.771, 0.8657, 0.7709, 0.8628, 0.8662, 0.8828, 0.8667, 0.8778, 0.8683, 0.8792, 0.8681, 0.8816, 0.7549, 0.8554, 0.7928, 0.8557, 0.7728, 0.8613, 0.7709, 0.8628, 0.8452, 0.8637, 0.8263, 0.8652, 0.8294, 0.8462, 0.8357, 0.845, 0.8457, 0.8857, 0.8462, 0.8712, 0.8667, 0.8778, 0.8662, 0.8828, 0.8263, 0.8652, 0.8212, 0.8309, 0.8304, 0.8442, 0.8294, 0.8462, 0.8462, 0.8712, 0.8832, 0.8701, 0.8683, 0.8792, 0.8667, 0.8778, 0.8212, 0.8309, 0.8452, 0.8309, 0.8342, 0.8433, 0.8304, 0.8442, 0.8832, 0.8701, 0.8832, 0.8891, 0.8681, 0.8816, 0.8683, 0.8792, 0.8452, 0.8309, 0.8452, 0.8637, 0.8357, 0.845, 0.8342, 0.8433, 0.8501, 0.8312, 0.8667, 0.8309, 0.8606, 0.851, 0.8549, 0.8511, 0.8832, 0.8891, 0.8457, 0.8857, 0.8662, 0.8828, 0.8681, 0.8816, 0.7928, 0.8557, 0.7928, 0.8719, 0.7727, 0.8669, 0.7728, 0.8613, 0.8667, 0.8309, 0.8667, 0.8696, 0.859, 0.853, 0.8606, 0.851, 0.7881, 0.1531, 0.7784, 0.1488, 0.805, 0.09904, 0.8132, 0.1038, 0.8095, 0.1586, 0.7981, 0.1565, 0.8221, 0.1077, 0.8326, 0.1108, 0.681, 0.2361, 0.6542, 0.222, 0.6853, 0.1574, 0.7081, 0.1675, 0.7763, 0.2594, 0.7681, 0.2587, 0.7797, 0.2058, 0.7886, 0.2059, 0.6322, 0.2091, 0.6009, 0.1847, 0.6393, 0.1481, 0.6645, 0.1512, 0.7524, 0.256, 0.7441, 0.2537, 0.7538, 0.1971, 0.7627, 0.2019, 0.7241, 0.2482, 0.681, 0.2361, 0.7081, 0.1675, 0.7358, 0.1852, 0.7603, 0.2573, 0.7524, 0.256, 0.7627, 0.2019, 0.7712, 0.2041, 0.7976, 0.2615, 0.7763, 0.2594, 0.7886, 0.2059, 0.8068, 0.2042, 0.7681, 0.2587, 0.7603, 0.2573, 0.7712, 0.2041, 0.7797, 0.2058, 0.6542, 0.222, 0.6322, 0.2091, 0.6645, 0.1512, 0.6853, 0.1574, 0.7441, 0.2537, 0.7241, 0.2482, 0.7358, 0.1852, 0.7538, 0.1971, 0.6096, 0.8606, 0.5882, 0.8627, 0.5716, 0.849, 0.6232, 0.844, 0.6232, 0.844, 0.5716, 0.849, 0.5695, 0.8277, 0.6211, 0.8226, 0.6211, 0.8226, 0.5695, 0.8277, 0.5832, 0.8111, 0.614, 0.8123, 0.614, 0.8123, 0.5832, 0.8111, 0.5943, 0.8078, 0.6045, 0.809, 0.6965, 0.8377, 0.6736, 0.8308, 0.6806, 0.8078, 0.6948, 0.8195, 0.6736, 0.8308, 0.6507, 0.8238, 0.6624, 0.8096, 0.6806, 0.8078, 0.6849, 0.8519, 0.6667, 0.8537, 0.6736, 0.8308, 0.6965, 0.8377, 0.6667, 0.8537, 0.6525, 0.842, 0.6507, 0.8238, 0.6736, 0.8308, 0.9421, 0.6846, 0.9416, 0.7093, 0.9375, 0.7103, 0.9356, 0.6965, 0.7411, 0.8799, 0.7097, 0.8822, 0.7171, 0.8456, 0.7423, 0.8436, 0.7097, 0.8822, 0.697, 0.8836, 0.7062, 0.8481, 0.7171, 0.8456, 0.7544, 0.8767, 0.7411, 0.8799, 0.7423, 0.8436, 0.7544, 0.8427, 0.9069, 0.7217, 0.9291, 0.725, 0.929, 0.7264, 0.9013, 0.726, 0.9377, 0.7204, 0.9416, 0.7093, 0.9442, 0.7071, 0.9386, 0.7207, 0.9613, 0.6787, 0.9783, 0.7331, 0.9489, 0.7287, 0.9482, 0.7087, 0.9496, 0.673, 0.9613, 0.6787, 0.9482, 0.7087, 0.9442, 0.7071, 0.9354, 0.7232, 0.9291, 0.725, 0.9292, 0.7229, 0.9351, 0.7226, 0.9609, 0.7734, 0.9064, 0.7411, 0.9303, 0.7298, 0.9406, 0.7367, 0.9783, 0.7331, 0.9609, 0.7734, 0.9406, 0.7367, 0.9489, 0.7287, 0.9064, 0.7411, 0.9013, 0.726, 0.929, 0.7264, 0.9303, 0.7298])
me_cube.materials.append(mat_material)
me_cube.use_remesh_preserve_volume = False
me_cube.use_remesh_preserve_attributes = False
me_cube.use_mirror_vertex_groups = False
me_cube.update()

# ---- objects
ob_wolfbody = bpy.data.objects.new('wolfbody', me_cube)
ob_empty = bpy.data.objects.new('Empty', None)
ob_empty_001 = bpy.data.objects.new('Empty.001', None)

# ---- transforms, parenting, visibility, modifiers, constraints
ob_wolfbody.location = (0.0, 0.0, 0.0)
ob_wolfbody.lock_rotations_4d = False
ob_wolfbody.empty_display_type = 'ARROWS'
ob_wolfbody.lineart.crease_threshold = 0.0
_m = ob_wolfbody.modifiers.new('Mirror', 'MIRROR')
_m.use_clip = True
ob_empty.location = (-3.542e-17, 0.6563, -0.1595)
ob_empty.rotation_euler = (1.571, -0.0, 1.571)
ob_empty.empty_display_type = 'IMAGE'
ob_empty.empty_display_size = 5.0
ob_empty.use_empty_image_alpha = True
ob_empty.color = (1.0, 1.0, 1.0, 0.5)
ob_empty.lineart.crease_threshold = 0.0
ob_empty_001.location = (-2.06, 0.0, -0.1595)
ob_empty_001.rotation_euler = (1.571, -0.0, 3.142)
ob_empty_001.empty_display_type = 'IMAGE'
ob_empty_001.empty_display_size = 5.0
ob_empty_001.use_empty_image_alpha = True
ob_empty_001.lineart.crease_threshold = 0.0

# ---- collection membership
col_collection.objects.link(ob_wolfbody)
col_collection.objects.link(ob_empty)
col_collection.objects.link(ob_empty_001)

# ---- scene / render settings (as saved in the file)
scene.frame_start = 1; scene.frame_end = 250; scene.frame_set(69)
scene.render.engine = 'BLENDER_EEVEE_NEXT'
scene.cycles.use_denoising = False
scene.cycles.samples = 128
scene.cycles.sampling_pattern = 'TABULATED_SOBOL'
scene.cycles.use_adaptive_sampling = False
scene.cycles.use_light_tree = False
scene.view_settings.view_transform = 'Filmic'
bpy.context.view_layer.update()

# ---- added for rendering (the .blend has no active camera and no usable light): camera, sun
cam_auto = bpy.data.cameras.new('AutoCamera')
cam_auto.lens = 50.0
cam_auto.sensor_width = 36.0
cam_auto.clip_end = 1000.0
ob_auto_camera = bpy.data.objects.new('AutoCamera', cam_auto)
scene.collection.objects.link(ob_auto_camera)
ob_auto_camera.location = (2.17813, -2.48714, 2.33546)
ob_auto_camera.rotation_euler = (1.09748, -7.21219e-08, 0.694738)
scene.camera = ob_auto_camera
light_auto_sun = bpy.data.lights.new('AutoSun', 'SUN')
light_auto_sun.energy = 3.0
light_auto_sun.angle = 0.0523599
ob_auto_sun = bpy.data.objects.new('AutoSun', light_auto_sun)
scene.collection.objects.link(ob_auto_sun)
ob_auto_sun.rotation_euler = (0.872665, 0.174533, 0.523599)
bpy.context.view_layer.update()
